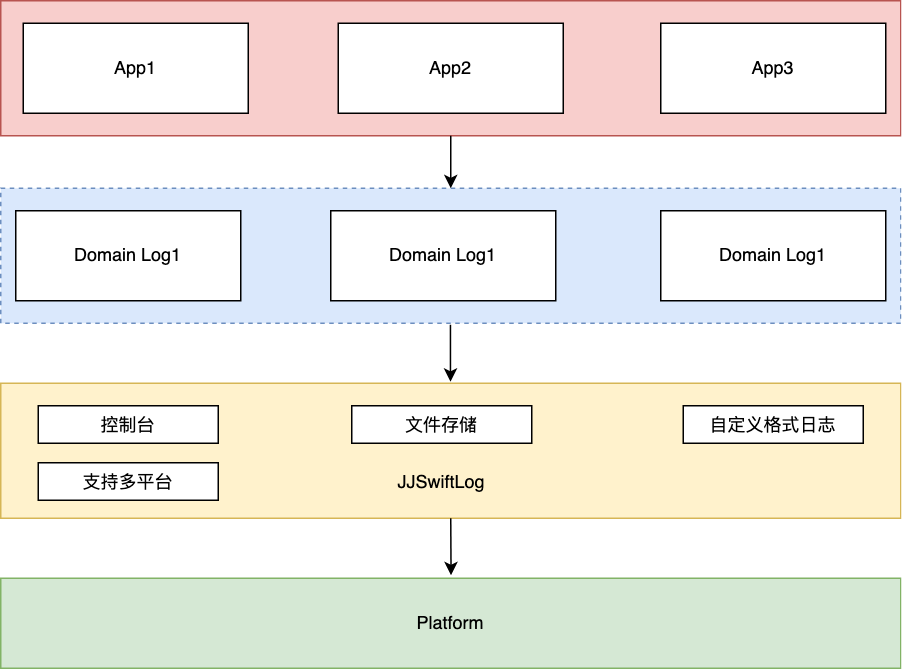

The diagram above was exported from draw.io. Its source (the exported page's mxGraphModel, read from the mxfile embedded in the PNG):
<mxGraphModel dx="944" dy="559" grid="1" gridSize="10" guides="1" tooltips="1" connect="1" arrows="1" fold="1" page="1" pageScale="1" pageWidth="827" pageHeight="1169" math="0" shadow="0">
  <root>
    <mxCell id="0" />
    <mxCell id="1" parent="0" />
    <mxCell id="vW__ykGpWotdpkqljLB8-15" value="" style="rounded=0;whiteSpace=wrap;html=1;fillColor=#f8cecc;strokeColor=#b85450;" vertex="1" parent="1">
      <mxGeometry x="120" y="455" width="600" height="90" as="geometry" />
    </mxCell>
    <mxCell id="vW__ykGpWotdpkqljLB8-14" value="" style="rounded=0;whiteSpace=wrap;html=1;fillColor=#dae8fc;strokeColor=#6c8ebf;dashed=1;" vertex="1" parent="1">
      <mxGeometry x="120" y="580" width="600" height="90" as="geometry" />
    </mxCell>
    <mxCell id="vW__ykGpWotdpkqljLB8-1" value="App1" style="rounded=0;whiteSpace=wrap;html=1;" vertex="1" parent="1">
      <mxGeometry x="135" y="470" width="150" height="60" as="geometry" />
    </mxCell>
    <mxCell id="vW__ykGpWotdpkqljLB8-2" value="&lt;font face=&quot;helvetica&quot;&gt;App2&lt;/font&gt;" style="rounded=0;whiteSpace=wrap;html=1;" vertex="1" parent="1">
      <mxGeometry x="345" y="470" width="150" height="60" as="geometry" />
    </mxCell>
    <mxCell id="vW__ykGpWotdpkqljLB8-3" value="&lt;span style=&quot;font-family: &amp;#34;helvetica&amp;#34;&quot;&gt;App3&lt;/span&gt;" style="rounded=0;whiteSpace=wrap;html=1;" vertex="1" parent="1">
      <mxGeometry x="560" y="470" width="150" height="60" as="geometry" />
    </mxCell>
    <mxCell id="vW__ykGpWotdpkqljLB8-4" value="Domain Log1" style="rounded=0;whiteSpace=wrap;html=1;" vertex="1" parent="1">
      <mxGeometry x="130" y="595" width="150" height="60" as="geometry" />
    </mxCell>
    <mxCell id="vW__ykGpWotdpkqljLB8-5" value="&lt;span&gt;Domain Log1&lt;/span&gt;" style="rounded=0;whiteSpace=wrap;html=1;" vertex="1" parent="1">
      <mxGeometry x="340" y="595" width="150" height="60" as="geometry" />
    </mxCell>
    <mxCell id="vW__ykGpWotdpkqljLB8-6" value="&lt;span&gt;Domain Log1&lt;/span&gt;" style="rounded=0;whiteSpace=wrap;html=1;" vertex="1" parent="1">
      <mxGeometry x="560" y="595" width="150" height="60" as="geometry" />
    </mxCell>
    <mxCell id="vW__ykGpWotdpkqljLB8-7" value="" style="rounded=0;whiteSpace=wrap;html=1;fillColor=#fff2cc;strokeColor=#d6b656;" vertex="1" parent="1">
      <mxGeometry x="120" y="710" width="600" height="90" as="geometry" />
    </mxCell>
    <mxCell id="vW__ykGpWotdpkqljLB8-8" value="JJSwiftLog" style="text;html=1;strokeColor=none;fillColor=none;align=center;verticalAlign=middle;whiteSpace=wrap;rounded=0;" vertex="1" parent="1">
      <mxGeometry x="384" y="760.5" width="60" height="30" as="geometry" />
    </mxCell>
    <mxCell id="vW__ykGpWotdpkqljLB8-9" value="Platform" style="rounded=0;whiteSpace=wrap;html=1;fillColor=#d5e8d4;strokeColor=#82b366;" vertex="1" parent="1">
      <mxGeometry x="120" y="840" width="600" height="60" as="geometry" />
    </mxCell>
    <mxCell id="vW__ykGpWotdpkqljLB8-10" value="控制台" style="rounded=0;whiteSpace=wrap;html=1;" vertex="1" parent="1">
      <mxGeometry x="145" y="725" width="120" height="25" as="geometry" />
    </mxCell>
    <mxCell id="vW__ykGpWotdpkqljLB8-11" value="文件存储" style="rounded=0;whiteSpace=wrap;html=1;" vertex="1" parent="1">
      <mxGeometry x="354" y="725" width="120" height="25" as="geometry" />
    </mxCell>
    <mxCell id="vW__ykGpWotdpkqljLB8-12" value="自定义格式日志" style="rounded=0;whiteSpace=wrap;html=1;" vertex="1" parent="1">
      <mxGeometry x="575" y="725" width="120" height="25" as="geometry" />
    </mxCell>
    <mxCell id="vW__ykGpWotdpkqljLB8-13" value="支持多平台" style="rounded=0;whiteSpace=wrap;html=1;" vertex="1" parent="1">
      <mxGeometry x="145" y="763" width="120" height="25" as="geometry" />
    </mxCell>
    <mxCell id="vW__ykGpWotdpkqljLB8-17" value="" style="endArrow=classic;html=1;rounded=0;entryX=0.517;entryY=-0.033;entryDx=0;entryDy=0;entryPerimeter=0;" edge="1" parent="1">
      <mxGeometry width="50" height="50" relative="1" as="geometry">
        <mxPoint x="420" y="800" as="sourcePoint" />
        <mxPoint x="420.20000000000005" y="838.02" as="targetPoint" />
      </mxGeometry>
    </mxCell>
    <mxCell id="vW__ykGpWotdpkqljLB8-18" value="" style="endArrow=classic;html=1;rounded=0;exitX=0.513;exitY=1.033;exitDx=0;exitDy=0;exitPerimeter=0;entryX=0.513;entryY=0.011;entryDx=0;entryDy=0;entryPerimeter=0;" edge="1" parent="1">
      <mxGeometry width="50" height="50" relative="1" as="geometry">
        <mxPoint x="419.79999999999995" y="670.97" as="sourcePoint" />
        <mxPoint x="419.79999999999995" y="708.99" as="targetPoint" />
      </mxGeometry>
    </mxCell>
    <mxCell id="vW__ykGpWotdpkqljLB8-19" value="" style="endArrow=classic;html=1;rounded=0;exitX=0.5;exitY=1;exitDx=0;exitDy=0;entryX=0.5;entryY=0;entryDx=0;entryDy=0;" edge="1" parent="1">
      <mxGeometry width="50" height="50" relative="1" as="geometry">
        <mxPoint x="420" y="545" as="sourcePoint" />
        <mxPoint x="420" y="580" as="targetPoint" />
      </mxGeometry>
    </mxCell>
  </root>
</mxGraphModel>